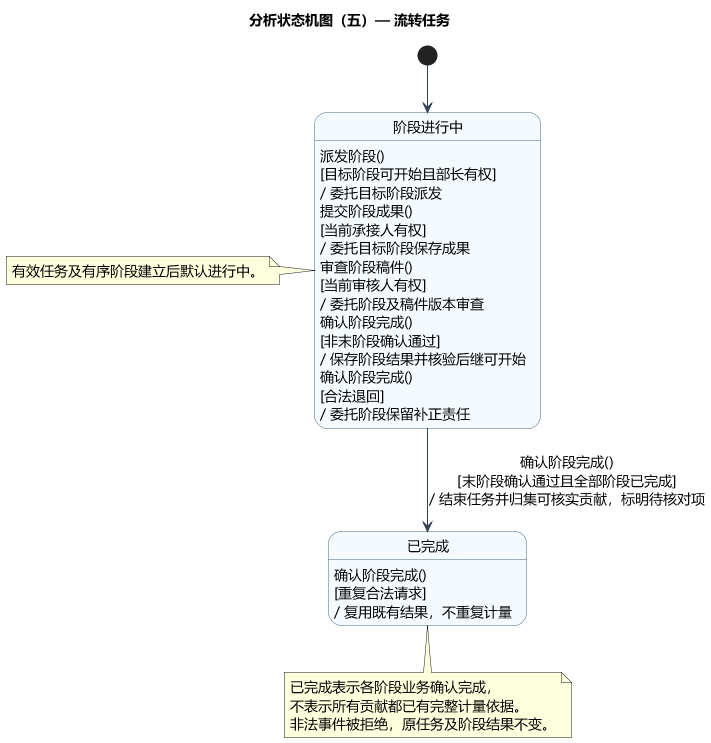

The diagram above was rendered by PlantUML. Its source (embedded in the PNG):
@startuml
title 分析状态机图（五）— 流转任务
skinparam defaultFontName Microsoft YaHei
skinparam defaultFontSize 14
skinparam shadowing false
skinparam backgroundColor white
skinparam classAttributeIconSize 0
skinparam classBackgroundColor #F5FAFF
skinparam classBorderColor #46637F
skinparam ArrowColor #334155
skinparam nodesep 35
skinparam ranksep 45
hide empty description
skinparam stateBackgroundColor #F5FAFF
skinparam stateBorderColor #46637F

state "阶段进行中" as Active
state "已完成" as Completed
[*] --> Active
note left of Active: 有效任务及有序阶段建立后默认进行中。
Active : 派发阶段()\n[目标阶段可开始且部长有权]\n/ 委托目标阶段派发
Active : 提交阶段成果()\n[当前承接人有权]\n/ 委托目标阶段保存成果
Active : 审查阶段稿件()\n[当前审核人有权]\n/ 委托阶段及稿件版本审查
Active : 确认阶段完成()\n[非末阶段确认通过]\n/ 保存阶段结果并核验后继可开始
Active : 确认阶段完成()\n[合法退回]\n/ 委托阶段保留补正责任
Active --> Completed : 确认阶段完成()\n[末阶段确认通过且全部阶段已完成]\n/ 结束任务并归集可核实贡献，标明待核对项
Completed : 确认阶段完成()\n[重复合法请求]\n/ 复用既有结果，不重复计量
note bottom of Completed
  已完成表示各阶段业务确认完成，
  不表示所有贡献都已有完整计量依据。
  非法事件被拒绝，原任务及阶段结果不变。
end note

@enduml